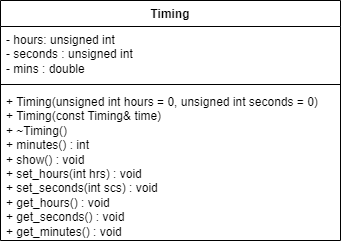

The diagram above was exported from draw.io. Its source (the exported page's mxGraphModel, read from the mxfile embedded in the PNG):
<mxGraphModel dx="830" dy="446" grid="1" gridSize="10" guides="1" tooltips="1" connect="1" arrows="1" fold="1" page="1" pageScale="1" pageWidth="827" pageHeight="1169" math="0" shadow="0">
  <root>
    <mxCell id="WIyWlLk6GJQsqaUBKTNV-0" />
    <mxCell id="WIyWlLk6GJQsqaUBKTNV-1" parent="WIyWlLk6GJQsqaUBKTNV-0" />
    <mxCell id="rQ6b5085ytohcqfOHneD-0" value="Timing" style="swimlane;fontStyle=1;align=center;verticalAlign=top;childLayout=stackLayout;horizontal=1;startSize=26;horizontalStack=0;resizeParent=1;resizeParentMax=0;resizeLast=0;collapsible=1;marginBottom=0;whiteSpace=wrap;html=1;" vertex="1" parent="WIyWlLk6GJQsqaUBKTNV-1">
      <mxGeometry x="80" y="70" width="340" height="240" as="geometry" />
    </mxCell>
    <mxCell id="rQ6b5085ytohcqfOHneD-1" value="- hours: unsigned int&lt;div&gt;- seconds :&amp;nbsp;unsigned int&lt;/div&gt;&lt;div&gt;- mins :&amp;nbsp;double&lt;/div&gt;" style="text;strokeColor=none;fillColor=none;align=left;verticalAlign=top;spacingLeft=4;spacingRight=4;overflow=hidden;rotatable=0;points=[[0,0.5],[1,0.5]];portConstraint=eastwest;whiteSpace=wrap;html=1;" vertex="1" parent="rQ6b5085ytohcqfOHneD-0">
      <mxGeometry y="26" width="340" height="54" as="geometry" />
    </mxCell>
    <mxCell id="rQ6b5085ytohcqfOHneD-2" value="" style="line;strokeWidth=1;fillColor=none;align=left;verticalAlign=middle;spacingTop=-1;spacingLeft=3;spacingRight=3;rotatable=0;labelPosition=right;points=[];portConstraint=eastwest;strokeColor=inherit;" vertex="1" parent="rQ6b5085ytohcqfOHneD-0">
      <mxGeometry y="80" width="340" height="8" as="geometry" />
    </mxCell>
    <mxCell id="rQ6b5085ytohcqfOHneD-3" value="+ Timing(unsigned int hours = 0, unsigned int seconds = 0)&lt;div&gt;+&amp;nbsp;Timing(const Timing&amp;amp; time)&lt;/div&gt;&lt;div&gt;+&amp;nbsp;~Timing()&amp;nbsp;&lt;/div&gt;&lt;div&gt;+&amp;nbsp;minutes() : int&lt;/div&gt;&lt;div&gt;+&amp;nbsp;show() : void&lt;/div&gt;&lt;div&gt;+&amp;nbsp;set_hours(int hrs)&lt;span style=&quot;background-color: initial;&quot;&gt;&amp;nbsp;&lt;/span&gt;&lt;span style=&quot;background-color: initial;&quot;&gt;: void&lt;/span&gt;&lt;/div&gt;&lt;div&gt;+&amp;nbsp;set_seconds(int scs)&lt;span style=&quot;background-color: initial;&quot;&gt;&amp;nbsp;&lt;/span&gt;&lt;span style=&quot;background-color: initial;&quot;&gt;: void&lt;/span&gt;&lt;/div&gt;&lt;div&gt;+&amp;nbsp;get_hours()&lt;span style=&quot;background-color: initial;&quot;&gt;&amp;nbsp;&lt;/span&gt;&lt;span style=&quot;background-color: initial;&quot;&gt;: void&lt;/span&gt;&lt;/div&gt;&lt;div&gt;+&amp;nbsp;get_seconds()&lt;span style=&quot;background-color: initial;&quot;&gt;&amp;nbsp;&lt;/span&gt;&lt;span style=&quot;background-color: initial;&quot;&gt;: void&lt;/span&gt;&lt;/div&gt;&lt;div&gt;+&amp;nbsp;get_minutes()&lt;span style=&quot;background-color: initial;&quot;&gt;&amp;nbsp;&lt;/span&gt;&lt;span style=&quot;background-color: initial;&quot;&gt;: void&lt;/span&gt;&lt;/div&gt;" style="text;strokeColor=none;fillColor=none;align=left;verticalAlign=top;spacingLeft=4;spacingRight=4;overflow=hidden;rotatable=0;points=[[0,0.5],[1,0.5]];portConstraint=eastwest;whiteSpace=wrap;html=1;" vertex="1" parent="rQ6b5085ytohcqfOHneD-0">
      <mxGeometry y="88" width="340" height="152" as="geometry" />
    </mxCell>
  </root>
</mxGraphModel>